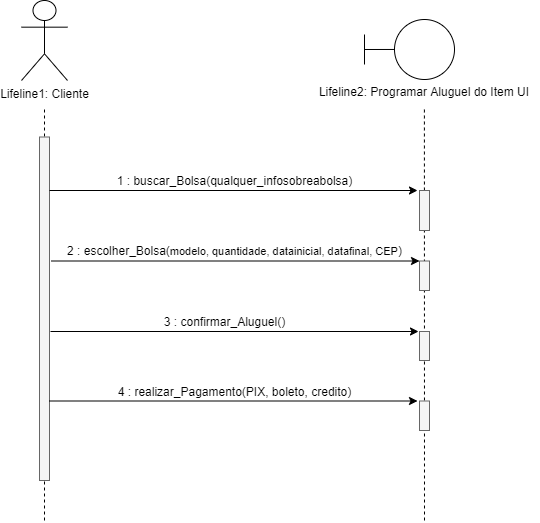

The diagram above was exported from draw.io. Its source (the exported page's mxGraphModel, read from the mxfile embedded in the PNG):
<mxGraphModel dx="1221" dy="613" grid="1" gridSize="10" guides="1" tooltips="1" connect="1" arrows="1" fold="1" page="1" pageScale="1" pageWidth="850" pageHeight="1100" math="0" shadow="0">
  <root>
    <mxCell id="0" />
    <mxCell id="1" parent="0" />
    <mxCell id="YRf4I-LtMlSVHFBtKEma-7" value="" style="endArrow=none;dashed=1;html=1;" parent="1" edge="1">
      <mxGeometry width="50" height="50" relative="1" as="geometry">
        <mxPoint x="980" y="560" as="sourcePoint" />
        <mxPoint x="979.9" y="147" as="targetPoint" />
      </mxGeometry>
    </mxCell>
    <mxCell id="BUNwI_r3JoDY0hV8Vjsq-33" value="" style="endArrow=none;dashed=1;html=1;" parent="1" edge="1">
      <mxGeometry width="50" height="50" relative="1" as="geometry">
        <mxPoint x="600" y="560" as="sourcePoint" />
        <mxPoint x="600" y="147" as="targetPoint" />
      </mxGeometry>
    </mxCell>
    <mxCell id="BUNwI_r3JoDY0hV8Vjsq-1" value="Lifeline1: Cliente" style="shape=umlActor;verticalLabelPosition=bottom;verticalAlign=top;html=1;outlineConnect=0;" parent="1" vertex="1">
      <mxGeometry x="577" y="40" width="46" height="80" as="geometry" />
    </mxCell>
    <mxCell id="BUNwI_r3JoDY0hV8Vjsq-6" value="" style="points=[];perimeter=orthogonalPerimeter;rounded=0;shadow=0;strokeWidth=1;fillColor=#f5f5f5;glass=0;sketch=0;strokeColor=#666666;fontColor=#333333;" parent="1" vertex="1">
      <mxGeometry x="595" y="176.5" width="10" height="343.5" as="geometry" />
    </mxCell>
    <mxCell id="BUNwI_r3JoDY0hV8Vjsq-23" value="1 : buscar_Bolsa(qualquer_infosobreabolsa)" style="text;html=1;align=center;verticalAlign=middle;resizable=0;points=[];autosize=1;strokeColor=none;" parent="1" vertex="1">
      <mxGeometry x="665" y="210" width="250" height="20" as="geometry" />
    </mxCell>
    <mxCell id="BUNwI_r3JoDY0hV8Vjsq-24" value="2 : escolher_Bolsa(&lt;span style=&quot;font-size: 11px&quot;&gt;modelo, quantidade, datainicial, datafinal, CEP&lt;/span&gt;)" style="text;html=1;align=center;verticalAlign=middle;resizable=0;points=[];autosize=1;strokeColor=none;" parent="1" vertex="1">
      <mxGeometry x="615" y="280" width="350" height="20" as="geometry" />
    </mxCell>
    <mxCell id="BUNwI_r3JoDY0hV8Vjsq-29" value="3 : confirmar_Aluguel()" style="text;html=1;align=center;verticalAlign=middle;resizable=0;points=[];autosize=1;strokeColor=none;" parent="1" vertex="1">
      <mxGeometry x="710" y="351" width="140" height="20" as="geometry" />
    </mxCell>
    <mxCell id="BUNwI_r3JoDY0hV8Vjsq-43" value="" style="points=[];perimeter=orthogonalPerimeter;rounded=0;shadow=0;strokeWidth=1;fillColor=#f5f5f5;glass=0;sketch=0;strokeColor=#666666;fontColor=#333333;" parent="1" vertex="1">
      <mxGeometry x="975" y="230" width="10" height="40" as="geometry" />
    </mxCell>
    <mxCell id="BUNwI_r3JoDY0hV8Vjsq-50" value="" style="endArrow=classic;html=1;" parent="1" edge="1">
      <mxGeometry width="50" height="50" relative="1" as="geometry">
        <mxPoint x="605" y="230" as="sourcePoint" />
        <mxPoint x="973" y="230" as="targetPoint" />
      </mxGeometry>
    </mxCell>
    <mxCell id="BUNwI_r3JoDY0hV8Vjsq-51" value="" style="endArrow=classic;html=1;" parent="1" edge="1">
      <mxGeometry width="50" height="50" relative="1" as="geometry">
        <mxPoint x="607" y="300.5" as="sourcePoint" />
        <mxPoint x="975" y="300.5" as="targetPoint" />
      </mxGeometry>
    </mxCell>
    <mxCell id="BUNwI_r3JoDY0hV8Vjsq-52" value="" style="endArrow=classic;html=1;" parent="1" edge="1">
      <mxGeometry width="50" height="50" relative="1" as="geometry">
        <mxPoint x="606" y="371" as="sourcePoint" />
        <mxPoint x="974" y="371" as="targetPoint" />
      </mxGeometry>
    </mxCell>
    <mxCell id="BUNwI_r3JoDY0hV8Vjsq-53" value="" style="endArrow=classic;html=1;" parent="1" edge="1">
      <mxGeometry width="50" height="50" relative="1" as="geometry">
        <mxPoint x="605" y="440.5" as="sourcePoint" />
        <mxPoint x="973" y="440.5" as="targetPoint" />
      </mxGeometry>
    </mxCell>
    <mxCell id="BUNwI_r3JoDY0hV8Vjsq-70" value="" style="points=[];perimeter=orthogonalPerimeter;rounded=0;shadow=0;strokeWidth=1;fillColor=#f5f5f5;glass=0;sketch=0;strokeColor=#666666;fontColor=#333333;" parent="1" vertex="1">
      <mxGeometry x="975" y="300.5" width="10" height="29.5" as="geometry" />
    </mxCell>
    <mxCell id="BUNwI_r3JoDY0hV8Vjsq-71" value="" style="points=[];perimeter=orthogonalPerimeter;rounded=0;shadow=0;strokeWidth=1;fillColor=#f5f5f5;glass=0;sketch=0;strokeColor=#666666;fontColor=#333333;" parent="1" vertex="1">
      <mxGeometry x="975" y="371" width="10" height="29" as="geometry" />
    </mxCell>
    <mxCell id="BUNwI_r3JoDY0hV8Vjsq-72" value="" style="points=[];perimeter=orthogonalPerimeter;rounded=0;shadow=0;strokeWidth=1;fillColor=#f5f5f5;glass=0;sketch=0;strokeColor=#666666;fontColor=#333333;" parent="1" vertex="1">
      <mxGeometry x="975" y="440.5" width="10" height="29.5" as="geometry" />
    </mxCell>
    <mxCell id="YRf4I-LtMlSVHFBtKEma-2" value="" style="ellipse;whiteSpace=wrap;html=1;aspect=fixed;" parent="1" vertex="1">
      <mxGeometry x="950" y="59" width="60" height="60" as="geometry" />
    </mxCell>
    <mxCell id="YRf4I-LtMlSVHFBtKEma-3" value="" style="endArrow=none;html=1;" parent="1" edge="1">
      <mxGeometry width="50" height="50" relative="1" as="geometry">
        <mxPoint x="920" y="89" as="sourcePoint" />
        <mxPoint x="950" y="88.95999999999998" as="targetPoint" />
      </mxGeometry>
    </mxCell>
    <mxCell id="YRf4I-LtMlSVHFBtKEma-4" value="" style="endArrow=none;html=1;" parent="1" edge="1">
      <mxGeometry width="50" height="50" relative="1" as="geometry">
        <mxPoint x="920" y="74" as="sourcePoint" />
        <mxPoint x="920" y="104" as="targetPoint" />
      </mxGeometry>
    </mxCell>
    <mxCell id="YRf4I-LtMlSVHFBtKEma-5" value="Lifeline2: Programar Aluguel do Item UI" style="text;html=1;strokeColor=none;fillColor=none;align=center;verticalAlign=middle;whiteSpace=wrap;rounded=0;" parent="1" vertex="1">
      <mxGeometry x="865" y="121" width="230" height="20" as="geometry" />
    </mxCell>
    <mxCell id="YRf4I-LtMlSVHFBtKEma-9" value="4 : realizar_Pagamento(PIX, boleto, credito)" style="text;html=1;align=center;verticalAlign=middle;resizable=0;points=[];autosize=1;strokeColor=none;" parent="1" vertex="1">
      <mxGeometry x="665" y="420.5" width="250" height="20" as="geometry" />
    </mxCell>
  </root>
</mxGraphModel>